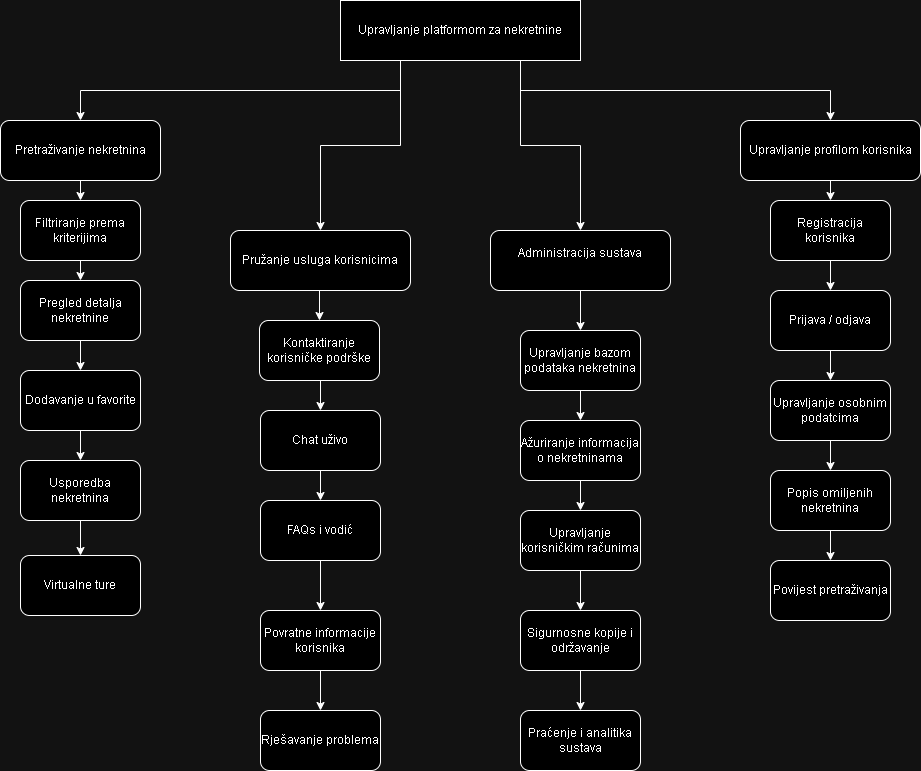

The diagram above was exported from draw.io. Its source (the exported page's mxGraphModel, read from the mxfile embedded in the PNG):
<mxGraphModel dx="1114" dy="592" grid="1" gridSize="10" guides="1" tooltips="1" connect="1" arrows="1" fold="1" page="1" pageScale="1" pageWidth="827" pageHeight="1169" math="0" shadow="0">
  <root>
    <mxCell id="0" />
    <mxCell id="1" parent="0" />
    <mxCell id="hwUAXu6MdLT8v4bX0x-M-3" style="edgeStyle=orthogonalEdgeStyle;rounded=0;orthogonalLoop=1;jettySize=auto;html=1;exitX=0.25;exitY=1;exitDx=0;exitDy=0;entryX=0.5;entryY=0;entryDx=0;entryDy=0;" parent="1" source="hwUAXu6MdLT8v4bX0x-M-1" target="hwUAXu6MdLT8v4bX0x-M-2" edge="1">
      <mxGeometry relative="1" as="geometry" />
    </mxCell>
    <mxCell id="hwUAXu6MdLT8v4bX0x-M-8" style="edgeStyle=orthogonalEdgeStyle;rounded=0;orthogonalLoop=1;jettySize=auto;html=1;exitX=0.75;exitY=1;exitDx=0;exitDy=0;entryX=0.5;entryY=0;entryDx=0;entryDy=0;" parent="1" source="hwUAXu6MdLT8v4bX0x-M-1" target="hwUAXu6MdLT8v4bX0x-M-4" edge="1">
      <mxGeometry relative="1" as="geometry" />
    </mxCell>
    <mxCell id="hwUAXu6MdLT8v4bX0x-M-41" style="edgeStyle=orthogonalEdgeStyle;rounded=0;orthogonalLoop=1;jettySize=auto;html=1;exitX=0.25;exitY=1;exitDx=0;exitDy=0;" parent="1" source="hwUAXu6MdLT8v4bX0x-M-1" target="hwUAXu6MdLT8v4bX0x-M-36" edge="1">
      <mxGeometry relative="1" as="geometry" />
    </mxCell>
    <mxCell id="hwUAXu6MdLT8v4bX0x-M-42" style="edgeStyle=orthogonalEdgeStyle;rounded=0;orthogonalLoop=1;jettySize=auto;html=1;exitX=0.75;exitY=1;exitDx=0;exitDy=0;" parent="1" source="hwUAXu6MdLT8v4bX0x-M-1" target="hwUAXu6MdLT8v4bX0x-M-37" edge="1">
      <mxGeometry relative="1" as="geometry" />
    </mxCell>
    <mxCell id="hwUAXu6MdLT8v4bX0x-M-1" value="Upravljanje platformom za nekretnine" style="rounded=0;whiteSpace=wrap;html=1;" parent="1" vertex="1">
      <mxGeometry x="360" y="30" width="240" height="60" as="geometry" />
    </mxCell>
    <mxCell id="hwUAXu6MdLT8v4bX0x-M-19" style="edgeStyle=orthogonalEdgeStyle;rounded=0;orthogonalLoop=1;jettySize=auto;html=1;exitX=0.5;exitY=1;exitDx=0;exitDy=0;entryX=0.5;entryY=0;entryDx=0;entryDy=0;" parent="1" source="hwUAXu6MdLT8v4bX0x-M-2" target="hwUAXu6MdLT8v4bX0x-M-14" edge="1">
      <mxGeometry relative="1" as="geometry" />
    </mxCell>
    <mxCell id="hwUAXu6MdLT8v4bX0x-M-2" value="Pretraživanje nekretnina" style="rounded=1;whiteSpace=wrap;html=1;" parent="1" vertex="1">
      <mxGeometry x="20" y="150" width="160" height="60" as="geometry" />
    </mxCell>
    <mxCell id="hwUAXu6MdLT8v4bX0x-M-29" style="edgeStyle=orthogonalEdgeStyle;rounded=0;orthogonalLoop=1;jettySize=auto;html=1;exitX=0.5;exitY=1;exitDx=0;exitDy=0;entryX=0.5;entryY=0;entryDx=0;entryDy=0;" parent="1" source="hwUAXu6MdLT8v4bX0x-M-4" target="hwUAXu6MdLT8v4bX0x-M-24" edge="1">
      <mxGeometry relative="1" as="geometry" />
    </mxCell>
    <mxCell id="hwUAXu6MdLT8v4bX0x-M-4" value="Upravljanje profilom korisnika" style="rounded=1;whiteSpace=wrap;html=1;" parent="1" vertex="1">
      <mxGeometry x="760" y="150" width="180" height="60" as="geometry" />
    </mxCell>
    <mxCell id="hwUAXu6MdLT8v4bX0x-M-20" style="edgeStyle=orthogonalEdgeStyle;rounded=0;orthogonalLoop=1;jettySize=auto;html=1;exitX=0.5;exitY=1;exitDx=0;exitDy=0;entryX=0.5;entryY=0;entryDx=0;entryDy=0;" parent="1" source="hwUAXu6MdLT8v4bX0x-M-14" target="hwUAXu6MdLT8v4bX0x-M-15" edge="1">
      <mxGeometry relative="1" as="geometry" />
    </mxCell>
    <mxCell id="hwUAXu6MdLT8v4bX0x-M-14" value="Filtriranje prema kriterijima" style="rounded=1;whiteSpace=wrap;html=1;" parent="1" vertex="1">
      <mxGeometry x="40" y="230" width="120" height="60" as="geometry" />
    </mxCell>
    <mxCell id="hwUAXu6MdLT8v4bX0x-M-21" style="edgeStyle=orthogonalEdgeStyle;rounded=0;orthogonalLoop=1;jettySize=auto;html=1;exitX=0.5;exitY=1;exitDx=0;exitDy=0;entryX=0.5;entryY=0;entryDx=0;entryDy=0;" parent="1" source="hwUAXu6MdLT8v4bX0x-M-15" target="hwUAXu6MdLT8v4bX0x-M-16" edge="1">
      <mxGeometry relative="1" as="geometry" />
    </mxCell>
    <mxCell id="hwUAXu6MdLT8v4bX0x-M-15" value="Pregled detalja nekretnine" style="rounded=1;whiteSpace=wrap;html=1;" parent="1" vertex="1">
      <mxGeometry x="40" y="310" width="120" height="60" as="geometry" />
    </mxCell>
    <mxCell id="hwUAXu6MdLT8v4bX0x-M-22" style="edgeStyle=orthogonalEdgeStyle;rounded=0;orthogonalLoop=1;jettySize=auto;html=1;exitX=0.5;exitY=1;exitDx=0;exitDy=0;entryX=0.5;entryY=0;entryDx=0;entryDy=0;" parent="1" source="hwUAXu6MdLT8v4bX0x-M-16" target="hwUAXu6MdLT8v4bX0x-M-17" edge="1">
      <mxGeometry relative="1" as="geometry" />
    </mxCell>
    <mxCell id="hwUAXu6MdLT8v4bX0x-M-16" value="Dodavanje u favorite" style="rounded=1;whiteSpace=wrap;html=1;" parent="1" vertex="1">
      <mxGeometry x="40" y="400" width="120" height="60" as="geometry" />
    </mxCell>
    <mxCell id="hwUAXu6MdLT8v4bX0x-M-35" style="edgeStyle=orthogonalEdgeStyle;rounded=0;orthogonalLoop=1;jettySize=auto;html=1;exitX=0.5;exitY=1;exitDx=0;exitDy=0;entryX=0.5;entryY=0;entryDx=0;entryDy=0;" parent="1" source="hwUAXu6MdLT8v4bX0x-M-17" target="hwUAXu6MdLT8v4bX0x-M-34" edge="1">
      <mxGeometry relative="1" as="geometry" />
    </mxCell>
    <mxCell id="hwUAXu6MdLT8v4bX0x-M-17" value="Usporedba nekretnina" style="rounded=1;whiteSpace=wrap;html=1;" parent="1" vertex="1">
      <mxGeometry x="40" y="490" width="120" height="60" as="geometry" />
    </mxCell>
    <mxCell id="hwUAXu6MdLT8v4bX0x-M-30" style="edgeStyle=orthogonalEdgeStyle;rounded=0;orthogonalLoop=1;jettySize=auto;html=1;exitX=0.5;exitY=1;exitDx=0;exitDy=0;entryX=0.5;entryY=0;entryDx=0;entryDy=0;" parent="1" source="hwUAXu6MdLT8v4bX0x-M-24" target="hwUAXu6MdLT8v4bX0x-M-25" edge="1">
      <mxGeometry relative="1" as="geometry" />
    </mxCell>
    <mxCell id="hwUAXu6MdLT8v4bX0x-M-24" value="Registracija korisnika" style="rounded=1;whiteSpace=wrap;html=1;" parent="1" vertex="1">
      <mxGeometry x="790" y="230" width="120" height="60" as="geometry" />
    </mxCell>
    <mxCell id="hwUAXu6MdLT8v4bX0x-M-31" style="edgeStyle=orthogonalEdgeStyle;rounded=0;orthogonalLoop=1;jettySize=auto;html=1;exitX=0.5;exitY=1;exitDx=0;exitDy=0;entryX=0.5;entryY=0;entryDx=0;entryDy=0;" parent="1" source="hwUAXu6MdLT8v4bX0x-M-25" target="hwUAXu6MdLT8v4bX0x-M-26" edge="1">
      <mxGeometry relative="1" as="geometry" />
    </mxCell>
    <mxCell id="hwUAXu6MdLT8v4bX0x-M-25" value="Prijava / odjava" style="rounded=1;whiteSpace=wrap;html=1;" parent="1" vertex="1">
      <mxGeometry x="790" y="320" width="120" height="60" as="geometry" />
    </mxCell>
    <mxCell id="hwUAXu6MdLT8v4bX0x-M-32" style="edgeStyle=orthogonalEdgeStyle;rounded=0;orthogonalLoop=1;jettySize=auto;html=1;exitX=0.5;exitY=1;exitDx=0;exitDy=0;entryX=0.5;entryY=0;entryDx=0;entryDy=0;" parent="1" source="hwUAXu6MdLT8v4bX0x-M-26" target="hwUAXu6MdLT8v4bX0x-M-27" edge="1">
      <mxGeometry relative="1" as="geometry" />
    </mxCell>
    <mxCell id="hwUAXu6MdLT8v4bX0x-M-26" value="Upravljanje osobnim podatcima" style="rounded=1;whiteSpace=wrap;html=1;" parent="1" vertex="1">
      <mxGeometry x="790" y="410" width="120" height="60" as="geometry" />
    </mxCell>
    <mxCell id="hwUAXu6MdLT8v4bX0x-M-33" style="edgeStyle=orthogonalEdgeStyle;rounded=0;orthogonalLoop=1;jettySize=auto;html=1;exitX=0.5;exitY=1;exitDx=0;exitDy=0;entryX=0.5;entryY=0;entryDx=0;entryDy=0;" parent="1" source="hwUAXu6MdLT8v4bX0x-M-27" target="hwUAXu6MdLT8v4bX0x-M-28" edge="1">
      <mxGeometry relative="1" as="geometry" />
    </mxCell>
    <mxCell id="hwUAXu6MdLT8v4bX0x-M-27" value="Popis omiljenih nekretnina" style="rounded=1;whiteSpace=wrap;html=1;" parent="1" vertex="1">
      <mxGeometry x="790" y="500" width="120" height="60" as="geometry" />
    </mxCell>
    <mxCell id="hwUAXu6MdLT8v4bX0x-M-28" value="Povijest pretraživanja" style="rounded=1;whiteSpace=wrap;html=1;" parent="1" vertex="1">
      <mxGeometry x="790" y="590" width="120" height="60" as="geometry" />
    </mxCell>
    <mxCell id="hwUAXu6MdLT8v4bX0x-M-34" value="Virtualne ture" style="rounded=1;whiteSpace=wrap;html=1;" parent="1" vertex="1">
      <mxGeometry x="40" y="585" width="120" height="60" as="geometry" />
    </mxCell>
    <mxCell id="hwUAXu6MdLT8v4bX0x-M-58" style="edgeStyle=orthogonalEdgeStyle;rounded=0;orthogonalLoop=1;jettySize=auto;html=1;exitX=0.5;exitY=1;exitDx=0;exitDy=0;entryX=0.5;entryY=0;entryDx=0;entryDy=0;" parent="1" source="hwUAXu6MdLT8v4bX0x-M-36" target="hwUAXu6MdLT8v4bX0x-M-43" edge="1">
      <mxGeometry relative="1" as="geometry" />
    </mxCell>
    <mxCell id="hwUAXu6MdLT8v4bX0x-M-36" value="Pružanje usluga korisnicima" style="rounded=1;whiteSpace=wrap;html=1;" parent="1" vertex="1">
      <mxGeometry x="250" y="260" width="180" height="60" as="geometry" />
    </mxCell>
    <mxCell id="hwUAXu6MdLT8v4bX0x-M-53" style="edgeStyle=orthogonalEdgeStyle;rounded=0;orthogonalLoop=1;jettySize=auto;html=1;exitX=0.5;exitY=1;exitDx=0;exitDy=0;entryX=0.5;entryY=0;entryDx=0;entryDy=0;" parent="1" source="hwUAXu6MdLT8v4bX0x-M-37" target="hwUAXu6MdLT8v4bX0x-M-48" edge="1">
      <mxGeometry relative="1" as="geometry" />
    </mxCell>
    <mxCell id="hwUAXu6MdLT8v4bX0x-M-37" value="&#10;Administracija sustava&#10;&#10;" style="rounded=1;whiteSpace=wrap;html=1;" parent="1" vertex="1">
      <mxGeometry x="510" y="260" width="180" height="60" as="geometry" />
    </mxCell>
    <mxCell id="hwUAXu6MdLT8v4bX0x-M-59" style="edgeStyle=orthogonalEdgeStyle;rounded=0;orthogonalLoop=1;jettySize=auto;html=1;exitX=0.5;exitY=1;exitDx=0;exitDy=0;entryX=0.5;entryY=0;entryDx=0;entryDy=0;" parent="1" source="hwUAXu6MdLT8v4bX0x-M-43" target="hwUAXu6MdLT8v4bX0x-M-44" edge="1">
      <mxGeometry relative="1" as="geometry" />
    </mxCell>
    <mxCell id="hwUAXu6MdLT8v4bX0x-M-43" value="Kontaktiranje korisničke podrške" style="rounded=1;whiteSpace=wrap;html=1;" parent="1" vertex="1">
      <mxGeometry x="279" y="350" width="120" height="60" as="geometry" />
    </mxCell>
    <mxCell id="hwUAXu6MdLT8v4bX0x-M-60" style="edgeStyle=orthogonalEdgeStyle;rounded=0;orthogonalLoop=1;jettySize=auto;html=1;exitX=0.5;exitY=1;exitDx=0;exitDy=0;entryX=0.5;entryY=0;entryDx=0;entryDy=0;" parent="1" source="hwUAXu6MdLT8v4bX0x-M-44" target="hwUAXu6MdLT8v4bX0x-M-45" edge="1">
      <mxGeometry relative="1" as="geometry" />
    </mxCell>
    <mxCell id="hwUAXu6MdLT8v4bX0x-M-44" value="Chat uživo" style="rounded=1;whiteSpace=wrap;html=1;" parent="1" vertex="1">
      <mxGeometry x="280" y="440" width="120" height="60" as="geometry" />
    </mxCell>
    <mxCell id="hwUAXu6MdLT8v4bX0x-M-61" style="edgeStyle=orthogonalEdgeStyle;rounded=0;orthogonalLoop=1;jettySize=auto;html=1;exitX=0.5;exitY=1;exitDx=0;exitDy=0;entryX=0.5;entryY=0;entryDx=0;entryDy=0;" parent="1" source="hwUAXu6MdLT8v4bX0x-M-45" target="hwUAXu6MdLT8v4bX0x-M-46" edge="1">
      <mxGeometry relative="1" as="geometry" />
    </mxCell>
    <mxCell id="hwUAXu6MdLT8v4bX0x-M-45" value="FAQs i vodić" style="rounded=1;whiteSpace=wrap;html=1;" parent="1" vertex="1">
      <mxGeometry x="280" y="530" width="120" height="60" as="geometry" />
    </mxCell>
    <mxCell id="hwUAXu6MdLT8v4bX0x-M-62" style="edgeStyle=orthogonalEdgeStyle;rounded=0;orthogonalLoop=1;jettySize=auto;html=1;exitX=0.5;exitY=1;exitDx=0;exitDy=0;entryX=0.5;entryY=0;entryDx=0;entryDy=0;" parent="1" source="hwUAXu6MdLT8v4bX0x-M-46" target="hwUAXu6MdLT8v4bX0x-M-47" edge="1">
      <mxGeometry relative="1" as="geometry" />
    </mxCell>
    <mxCell id="hwUAXu6MdLT8v4bX0x-M-46" value="Povratne informacije korisnika" style="rounded=1;whiteSpace=wrap;html=1;" parent="1" vertex="1">
      <mxGeometry x="280" y="640" width="120" height="60" as="geometry" />
    </mxCell>
    <mxCell id="hwUAXu6MdLT8v4bX0x-M-47" value="Rješavanje problema" style="rounded=1;whiteSpace=wrap;html=1;" parent="1" vertex="1">
      <mxGeometry x="280" y="740" width="120" height="60" as="geometry" />
    </mxCell>
    <mxCell id="hwUAXu6MdLT8v4bX0x-M-54" style="edgeStyle=orthogonalEdgeStyle;rounded=0;orthogonalLoop=1;jettySize=auto;html=1;exitX=0.5;exitY=1;exitDx=0;exitDy=0;entryX=0.5;entryY=0;entryDx=0;entryDy=0;" parent="1" source="hwUAXu6MdLT8v4bX0x-M-48" target="hwUAXu6MdLT8v4bX0x-M-49" edge="1">
      <mxGeometry relative="1" as="geometry" />
    </mxCell>
    <mxCell id="hwUAXu6MdLT8v4bX0x-M-48" value="Upravljanje bazom podataka nekretnina" style="rounded=1;whiteSpace=wrap;html=1;" parent="1" vertex="1">
      <mxGeometry x="540" y="360" width="120" height="60" as="geometry" />
    </mxCell>
    <mxCell id="hwUAXu6MdLT8v4bX0x-M-55" style="edgeStyle=orthogonalEdgeStyle;rounded=0;orthogonalLoop=1;jettySize=auto;html=1;exitX=0.5;exitY=1;exitDx=0;exitDy=0;entryX=0.5;entryY=0;entryDx=0;entryDy=0;" parent="1" source="hwUAXu6MdLT8v4bX0x-M-49" target="hwUAXu6MdLT8v4bX0x-M-50" edge="1">
      <mxGeometry relative="1" as="geometry" />
    </mxCell>
    <mxCell id="hwUAXu6MdLT8v4bX0x-M-49" value="Ažuriranje informacija o nekretninama" style="rounded=1;whiteSpace=wrap;html=1;" parent="1" vertex="1">
      <mxGeometry x="540" y="450" width="120" height="60" as="geometry" />
    </mxCell>
    <mxCell id="hwUAXu6MdLT8v4bX0x-M-56" style="edgeStyle=orthogonalEdgeStyle;rounded=0;orthogonalLoop=1;jettySize=auto;html=1;exitX=0.5;exitY=1;exitDx=0;exitDy=0;entryX=0.5;entryY=0;entryDx=0;entryDy=0;" parent="1" source="hwUAXu6MdLT8v4bX0x-M-50" target="hwUAXu6MdLT8v4bX0x-M-51" edge="1">
      <mxGeometry relative="1" as="geometry" />
    </mxCell>
    <mxCell id="hwUAXu6MdLT8v4bX0x-M-50" value="Upravljanje korisničkim računima" style="rounded=1;whiteSpace=wrap;html=1;" parent="1" vertex="1">
      <mxGeometry x="540" y="540" width="120" height="60" as="geometry" />
    </mxCell>
    <mxCell id="hwUAXu6MdLT8v4bX0x-M-57" style="edgeStyle=orthogonalEdgeStyle;rounded=0;orthogonalLoop=1;jettySize=auto;html=1;exitX=0.5;exitY=1;exitDx=0;exitDy=0;entryX=0.5;entryY=0;entryDx=0;entryDy=0;" parent="1" source="hwUAXu6MdLT8v4bX0x-M-51" target="hwUAXu6MdLT8v4bX0x-M-52" edge="1">
      <mxGeometry relative="1" as="geometry" />
    </mxCell>
    <mxCell id="hwUAXu6MdLT8v4bX0x-M-51" value="Sigurnosne kopije i održavanje" style="rounded=1;whiteSpace=wrap;html=1;" parent="1" vertex="1">
      <mxGeometry x="540" y="640" width="120" height="60" as="geometry" />
    </mxCell>
    <mxCell id="hwUAXu6MdLT8v4bX0x-M-52" value="Praćenje i analitika sustava" style="rounded=1;whiteSpace=wrap;html=1;" parent="1" vertex="1">
      <mxGeometry x="540" y="740" width="120" height="60" as="geometry" />
    </mxCell>
  </root>
</mxGraphModel>